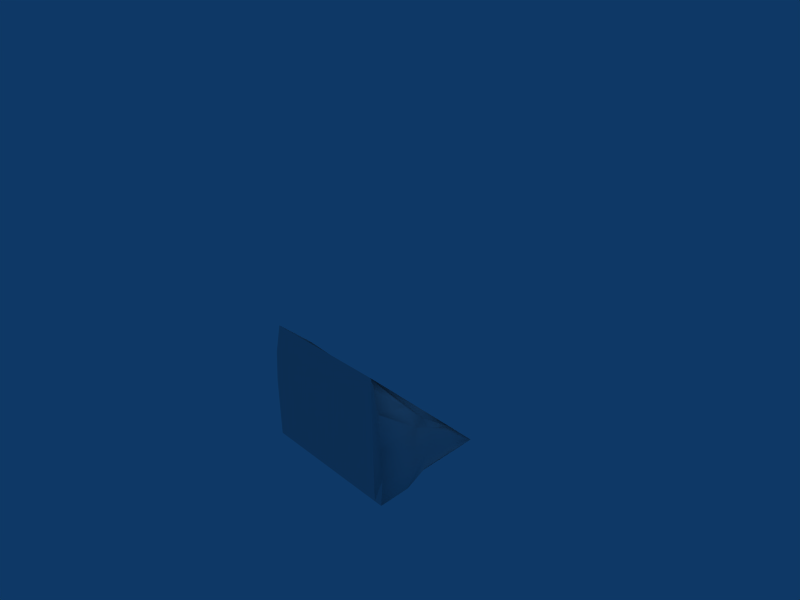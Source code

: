 # Source: rocksteep.blend  (saved by Blender 2.44.0; exported with 4.5.12 LTS)
import bpy
from mathutils import Matrix  # noqa: F401  (used for matrix-valued properties, if any)

bpy.ops.wm.read_factory_settings(use_empty=True)
scene = bpy.context.scene
scene.name = 'Scene'

# ---- collections
col_collection_1 = bpy.data.collections.new('Collection 1'); scene.collection.children.link(col_collection_1)

# ---- materials (node trees are filled in below, after node groups)
mat_material = bpy.data.materials.new('Material')
mat_material.alpha_threshold = 0.0
mat_material.roughness = 0.5
mat_material.line_color = (0.0, 0.0, 0.0, 1.0)

# ---- material node trees

# ---- world
world_world = bpy.data.worlds.new('World'); scene.world = world_world
world_world.color = (0.05656, 0.2208, 0.4)
world_world.use_sun_shadow = False
world_world.sun_shadow_jitter_overblur = 0.0
world_world.cycles.sampling_method = 'MANUAL'
world_world.cycles.sample_map_resolution = 256

# ---- cameras
cam_camera = bpy.data.cameras.new('Camera')
cam_camera.passepartout_alpha = 0.2
cam_camera.clip_end = 100.0
cam_camera.lens = 35.0
cam_camera.ortho_scale = 7.314
cam_camera.show_passepartout = False
cam_camera.show_safe_areas = True
cam_camera.dof.focus_distance = 0.0
cam_camera.dof.aperture_fstop = 128.0

# ---- lights
light_spot = bpy.data.lights.new('Spot', 'POINT')
light_spot.transmission_factor = 0.0
light_spot.cutoff_distance = 30.0
light_spot.energy = 100.0
light_spot.shadow_buffer_clip_start = 1.001
light_spot.shadow_soft_size = 1.0
light_spot.shadow_maximum_resolution = 0.006
light_spot.use_absolute_resolution = True
light_spot.cycles.use_multiple_importance_sampling = False

# ---- meshes
me_cube = bpy.data.meshes.new('Cube')
me_cube.from_pydata([(1.018, 1.01, -1.008), (1.0, -1.0, -1.0), (-1.0, -1.0, -1.0), (-1.183, 1.0, -1.0), (1.0, 1.0, 1.0), (1.0, 1.0, 1.0), (-1.0, 1.0, 1.0), (1.285, -0.7087, 0.8868), (1.0, 1.0, 1.0), (1.0, 1.0, 1.0), (1.073, -0.8599, -1.0), (1.152, 1.01, -1.008), (1.0, 1.0, 1.0), (0.9634, 0.1395, 0.001822), (1.003, 1.0, 0.0001742), (1.167, 0.0006215, -1.008), (1.052, 0.501, 0.003787), (1.0, 1.0, 1.0), (1.0, 1.0, 1.0), (1.101, -0.3642, -0.4988), (1.001, 0.5, 0.5), (1.151, 1.001, -0.5001), (1.0, 1.0, 0.5), (1.204, 0.5171, -1.017), (1.134, -0.5, -1.0), (1.0, 0.75, 0.5), (1.031, 0.7515, 0.001686), (1.29, 0.249, -0.5042), (1.043, 0.2492, 0.004445), (1.0, 0.875, 0.5), (1.286, 0.632, -0.5029), (1.001, 0.625, 0.5), (1.338, -0.1427, -0.4982), (-1.183, 2.682e-07, -1.0), (-1.051, 1.001, 5.167e-05), (-1.026, -0.0004789, 0.01999), (-1.129, -0.5001, -1.003), (-1.184, 0.5, -1.001), (-1.233, 1.0, -0.5), (-1.0, 1.0, 0.5), (-1.001, -0.5008, -0.4545), (-1.0, 0.5, 0.5), (-1.169, -0.001369, -0.4997), (-1.098, 0.5069, 0.002083), (-1.325, 0.512, -0.5156), (-1.026, -0.0004789, 0.01999), (-1.001, -0.5008, -0.4545)], [], [(12, 4, 5), (13, 5, 1), (14, 0, 4), (1, 0, 15), (9, 17, 5), (17, 12, 5), (12, 18, 4), (18, 8, 4), (10, 19, 1), (19, 13, 1), (13, 20, 5), (20, 9, 5), (8, 22, 4), (22, 14, 4), (21, 0, 14), (11, 0, 21), (23, 0, 11), (15, 0, 23), (15, 24, 1), (24, 10, 1), (22, 8, 18, 29), (14, 22, 29, 26), (29, 18, 12, 25), (26, 29, 25, 16), (21, 14, 26, 30), (11, 21, 30, 23), (30, 26, 16, 27), (23, 30, 27, 15), (25, 12, 17, 31), (16, 25, 31, 28), (31, 17, 9, 20), (28, 31, 20, 13), (27, 16, 28, 32), (15, 27, 32, 24), (32, 28, 13, 19), (24, 32, 19, 10), (33, 0, 1), (4, 0, 34), (2, 36, 1), (36, 33, 1), (37, 0, 33), (3, 0, 37), (38, 0, 3), (34, 0, 38), (34, 39, 4), (39, 6, 4), (42, 33, 36), (36, 40, 42), (35, 42, 40), (40, 36, 2), (42, 35, 43), (43, 44, 42), (33, 42, 44), (44, 43, 34), (38, 3, 37), (37, 44, 38), (34, 38, 44), (44, 37, 33), (39, 34, 43), (43, 41, 39), (6, 39, 41), (41, 43, 35), (35, 40, 46, 45)])
me_cube.polygons.foreach_set('use_smooth', [0, 1, 1, 1, 0, 0, 0, 0, 1, 1, 1, 1, 1, 1, 0, 0, 0, 1, 1, 1, 1, 1, 1, 1, 1, 1, 1, 1, 1, 1, 1, 1, 1, 1, 1, 1, 0, 0, 0, 0, 0, 0, 0, 0, 0, 0, 1, 1, 1, 1, 1, 1, 1, 1, 1, 1, 1, 1, 1, 1, 1, 1, 1])
_uv = me_cube.uv_layers.new(name='UVTex')
_uv.uv.foreach_set('vector', [-0.3333, 0.8333, 0.0, 0.5, -2.384e-07, 1.5, -0.3333, 0.8333, 0.0, 0.5, -2.384e-07, 1.5, -0.3333, 0.8333, 0.0, 0.5, -2.384e-07, 1.5, 0.0, 0.5, -2.384e-07, 1.5, -0.3333, 0.8333, -2.384e-07, 1.5, -0.1111, 1.278, -2.384e-07, 1.5, -0.1111, 1.278, -0.3333, 0.8333, -2.384e-07, 1.5, -0.3333, 0.8333, -0.1111, 0.6111, 0.0, 0.5, -0.1111, 0.6111, 0.0, 0.5, 0.0, 0.5, -2.384e-07, 1.5, -0.1111, 1.278, -2.384e-07, 1.5, -0.1111, 1.278, -0.3333, 0.8333, -2.384e-07, 1.5, -0.3333, 0.8333, -0.1111, 0.6111, 0.0, 0.5, -0.1111, 0.6111, 0.0, 0.5, 0.0, 0.5, -2.384e-07, 1.5, -0.1111, 1.278, -2.384e-07, 1.5, -0.1111, 1.278, -0.3333, 0.8333, -2.384e-07, 1.5, -0.1111, 0.6111, 0.0, 0.5, -0.3333, 0.8333, 0.0, 0.5, 0.0, 0.5, -0.1111, 0.6111, -0.1111, 1.278, -2.384e-07, 1.5, -2.384e-07, 1.5, -0.3333, 0.8333, -2.384e-07, 1.5, -0.1111, 1.278, -0.3333, 0.8333, -0.1111, 0.6111, 0.0, 0.5, -0.1111, 0.6111, 0.0, 0.5, 0.0, 0.5, -1.788e-07, 1.25, -2.384e-07, 1.5, -2.682e-07, 1.5, -0.0625, 1.25, -1.192e-07, 1.0, -1.788e-07, 1.25, -0.0625, 1.25, -0.125, 1.0, -0.0625, 1.25, -2.682e-07, 1.5, -2.682e-07, 1.5, -0.125, 1.25, -0.125, 1.0, -0.0625, 1.25, -0.125, 1.25, -0.25, 1.0, -5.96e-08, 0.75, -1.192e-07, 1.0, -0.125, 1.0, -0.1875, 0.75, 0.0, 0.5, -5.96e-08, 0.75, -0.1875, 0.75, -0.25, 0.5, -0.1875, 0.75, -0.125, 1.0, -0.25, 1.0, -0.375, 0.75, -0.25, 0.5, -0.1875, 0.75, -0.375, 0.75, -0.5, 0.5, -0.125, 1.25, -2.682e-07, 1.5, -2.682e-07, 1.5, -0.1875, 1.25, -0.25, 1.0, -0.125, 1.25, -0.1875, 1.25, -0.375, 1.0, -0.1875, 1.25, -2.682e-07, 1.5, -1.0, 1.5, -0.25, 1.25, -0.375, 1.0, -0.1875, 1.25, -0.25, 1.25, -0.5, 1.0, -0.375, 0.75, -0.25, 1.0, -0.375, 1.0, -0.5625, 0.75, -0.5, 0.5, -0.375, 0.75, -0.5625, 0.75, -0.75, 0.5, -0.5625, 0.75, -0.375, 1.0, -0.5, 1.0, -0.75, 0.75, -0.75, 0.5, -0.5625, 0.75, -0.75, 0.75, -1.0, 0.5, -1.0, -0.5, 0.0, 0.0, 0.0, -1.0, 2.384e-07, 0.5, 0.0, -0.5, -1.0, 0.0, -1.0, -1.0, -1.0, -0.75, 0.0, -1.0, -1.0, -0.75, -1.0, -0.5, 0.0, -1.0, -1.0, -0.25, 0.0, 0.0, -1.0, -0.5, -1.0, 2.384e-07, 0.0, 0.0, -1.0, -0.25, -1.0, -0.25, 0.0, -0.5, -1.0, -0.5, -1.0, 0.0, 0.0, -0.5, -1.0, -0.25, -1.0, 0.0, -1.0, 0.25, 2.384e-07, 0.5, -1.0, 0.25, -1.0, 0.5, 2.384e-07, 0.5, 0.5, 0.75, 0.5, 0.5, 0.25, 0.5, 0.25, 0.5, 0.25, 0.75, 0.5, 0.75, 0.5, 1.0, 0.5, 0.75, 0.25, 0.75, 0.25, 0.75, 0.25, 0.5, 8.941e-08, 0.5, 0.5, 0.75, 0.5, 1.0, 0.75, 1.0, 0.75, 1.0, 0.75, 0.75, 0.5, 0.75, 0.5, 0.5, 0.5, 0.75, 0.75, 0.75, 0.75, 0.75, 0.75, 1.0, 1.0, 1.0, 1.0, 0.75, 1.0, 0.5, 0.75, 0.5, 0.75, 0.5, 0.75, 0.75, 1.0, 0.75, 1.0, 1.0, 1.0, 0.75, 0.75, 0.75, 0.75, 0.75, 0.75, 0.5, 0.5, 0.5, 1.0, 1.25, 1.0, 1.0, 0.75, 1.0, 0.75, 1.0, 0.75, 1.25, 1.0, 1.25, 1.0, 1.5, 1.0, 1.25, 0.75, 1.25, 0.75, 1.25, 0.75, 1.0, 0.5, 1.0, 0.5, 1.0, 0.5, 0.75, 0.25, 0.75, 2.609e-37, 5.218e-37])
me_cube.materials.append(mat_material)
me_cube.use_remesh_preserve_volume = False
me_cube.use_remesh_preserve_attributes = False
me_cube.use_mirror_vertex_groups = False
me_cube.update()

# ---- objects
ob_cube = bpy.data.objects.new('Cube', me_cube)
ob_lamp = bpy.data.objects.new('Lamp', light_spot)
ob_camera = bpy.data.objects.new('Camera', cam_camera)

# ---- transforms, parenting, visibility, modifiers, constraints
ob_cube.location = (0.0, 0.0, -1.0)
ob_cube.rotation_euler = (-1.571, -0.0, 0.0)
ob_cube.lock_rotations_4d = False
ob_cube.empty_display_type = 'ARROWS'
ob_cube.color = (0.0, 0.0, 0.0, 1.0)
ob_cube.lineart.crease_threshold = 0.0
ob_lamp.location = (4.076, 1.005, 5.904)
ob_lamp.rotation_euler = (0.6503, 0.05522, 1.866)
ob_lamp.lock_rotations_4d = False
ob_lamp.empty_display_type = 'ARROWS'
ob_lamp.color = (0.0, 0.0, 0.0, 0.0)
ob_lamp.lineart.crease_threshold = 0.0
ob_camera.location = (7.481, -6.508, 5.344)
ob_camera.rotation_euler = (1.109, 0.01082, 0.8149)
ob_camera.lock_rotations_4d = False
ob_camera.empty_display_type = 'ARROWS'
ob_camera.color = (0.0, 0.0, 0.0, 0.0)
ob_camera.display_type = 'WIRE'
ob_camera.lineart.crease_threshold = 0.0

# ---- collection membership
col_collection_1.objects.link(ob_cube)
col_collection_1.objects.link(ob_lamp)
col_collection_1.objects.link(ob_camera)

# ---- scene / render settings (as saved in the file)
scene.camera = ob_camera
scene.frame_start = 1; scene.frame_end = 250; scene.frame_set(1)
scene.render.engine = 'BLENDER_EEVEE_NEXT'
scene.render.image_settings.file_format = 'JPEG'
scene.render.image_settings.color_mode = 'RGB'
scene.render.image_settings.compression = 90
scene.render.resolution_x = 800
scene.render.resolution_y = 600
scene.render.pixel_aspect_x = 100.0
scene.render.pixel_aspect_y = 100.0
scene.render.fps = 25
scene.render.dither_intensity = 0.0
scene.render.use_compositing = False
scene.render.use_sequencer = False
scene.render.bake_margin = 2
scene.render.bake_bias = 0.0
scene.render.use_stamp_time = False
scene.render.use_stamp_date = False
scene.render.use_stamp_frame = False
scene.render.use_stamp_camera = False
scene.render.use_stamp_scene = False
scene.render.use_stamp_filename = False
scene.render.use_stamp_render_time = False
scene.render.stamp_font_size = 0
scene.cycles.use_denoising = False
scene.cycles.samples = 10
scene.cycles.sampling_pattern = 'TABULATED_SOBOL'
scene.cycles.light_sampling_threshold = 0.0
scene.cycles.use_adaptive_sampling = False
scene.cycles.use_light_tree = False
scene.cycles.blur_glossy = 0.0
scene.cycles.volume_bounces = 1
scene.cycles.pixel_filter_type = 'GAUSSIAN'
scene.cycles.sample_clamp_indirect = 0.0
scene.view_settings.view_transform = 'Raw'
bpy.context.view_layer.update()
